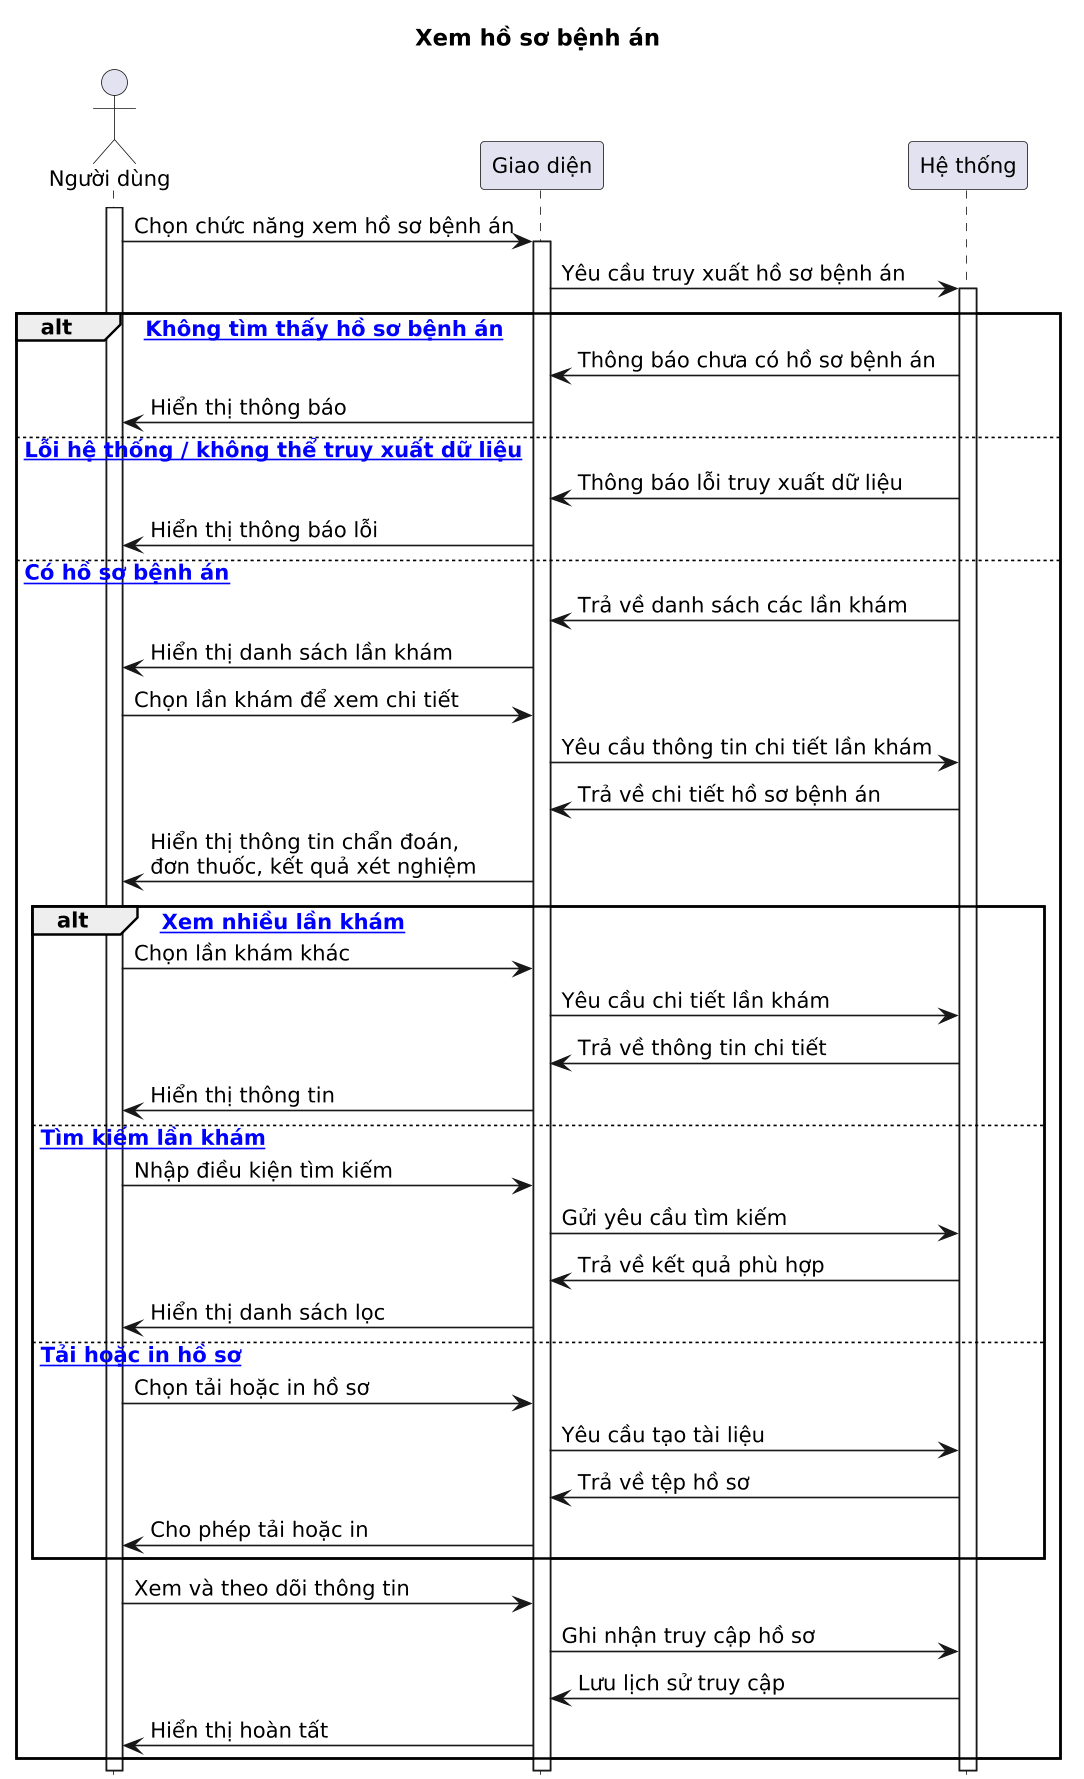

The diagram above was rendered by PlantUML. Its source (embedded in the PNG):
@startuml
title Xem hồ sơ bệnh án

scale 1.2
skinparam dpi 130
skinparam defaultFontSize 13
hide footbox

actor "Người dùng" as ND
participant "Giao diện" as UI
participant "Hệ thống" as HT

activate ND

ND -> UI : Chọn chức năng xem hồ sơ bệnh án
activate UI
UI -> HT : Yêu cầu truy xuất hồ sơ bệnh án
activate HT

alt [space Không tìm thấy hồ sơ bệnh án]
HT -> UI : Thông báo chưa có hồ sơ bệnh án
UI -> ND : Hiển thị thông báo

else [space Lỗi hệ thống / không thể truy xuất dữ liệu]
HT -> UI : Thông báo lỗi truy xuất dữ liệu
UI -> ND : Hiển thị thông báo lỗi

else [space Có hồ sơ bệnh án]
HT -> UI : Trả về danh sách các lần khám
UI -> ND : Hiển thị danh sách lần khám

ND -> UI : Chọn lần khám để xem chi tiết
UI -> HT : Yêu cầu thông tin chi tiết lần khám
HT -> UI : Trả về chi tiết hồ sơ bệnh án
UI -> ND : Hiển thị thông tin chẩn đoán,\nđơn thuốc, kết quả xét nghiệm

alt [space Xem nhiều lần khám]
ND -> UI : Chọn lần khám khác
UI -> HT : Yêu cầu chi tiết lần khám
HT -> UI : Trả về thông tin chi tiết
UI -> ND : Hiển thị thông tin

else [space Tìm kiếm lần khám]
ND -> UI : Nhập điều kiện tìm kiếm
UI -> HT : Gửi yêu cầu tìm kiếm
HT -> UI : Trả về kết quả phù hợp
UI -> ND : Hiển thị danh sách lọc

else [space Tải hoặc in hồ sơ]
ND -> UI : Chọn tải hoặc in hồ sơ
UI -> HT : Yêu cầu tạo tài liệu
HT -> UI : Trả về tệp hồ sơ
UI -> ND : Cho phép tải hoặc in

end

ND -> UI : Xem và theo dõi thông tin
UI -> HT : Ghi nhận truy cập hồ sơ
HT -> UI : Lưu lịch sử truy cập
UI -> ND : Hiển thị hoàn tất

end

deactivate HT
deactivate UI
deactivate ND
@enduml